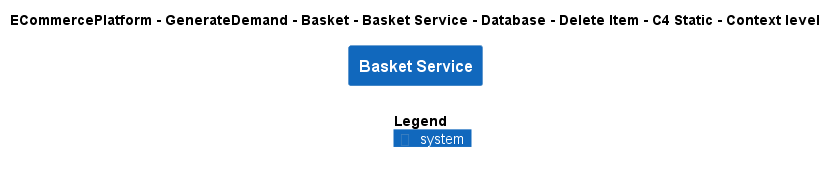

The diagram above was rendered by PlantUML. Its source (embedded in the PNG):
@startuml
!include ..\..\..\..\..\..\..\..\..\.c4s\C4_Context.puml

AddElementTag("c4interflow:lifecycle:new", $bgColor=green, $fontColor=#ffffff, $borderColor=green, $shadowing="False")
AddElementTag("c4interflow:lifecycle:changed", $bgColor=orange, $fontColor=#ffffff, $borderColor=orange, $shadowing="False")
AddElementTag("c4interflow:lifecycle:removed", $bgColor=red, $fontColor=#ffffff, $borderColor=red, $shadowing="False")

AddRelTag("c4interflow:lifecycle:new", $textColor=green, $lineColor=green)
AddRelTag("c4interflow:lifecycle:changed", $textColor=orange, $lineColor=orange)
AddRelTag("c4interflow:lifecycle:removed", $textColor=red, $lineColor=red)

SHOW_PERSON_PORTRAIT()
LAYOUT_TOP_DOWN()

skinparam linetype polyline

title ECommercePlatform - GenerateDemand - Basket - Basket Service - Database - Delete Item - C4 Static - Context level

System(ECommercePlatform.GenerateDemand.Basket.SoftwareSystems.BasketService, "Basket Service", "")



SHOW_LEGEND()
@enduml